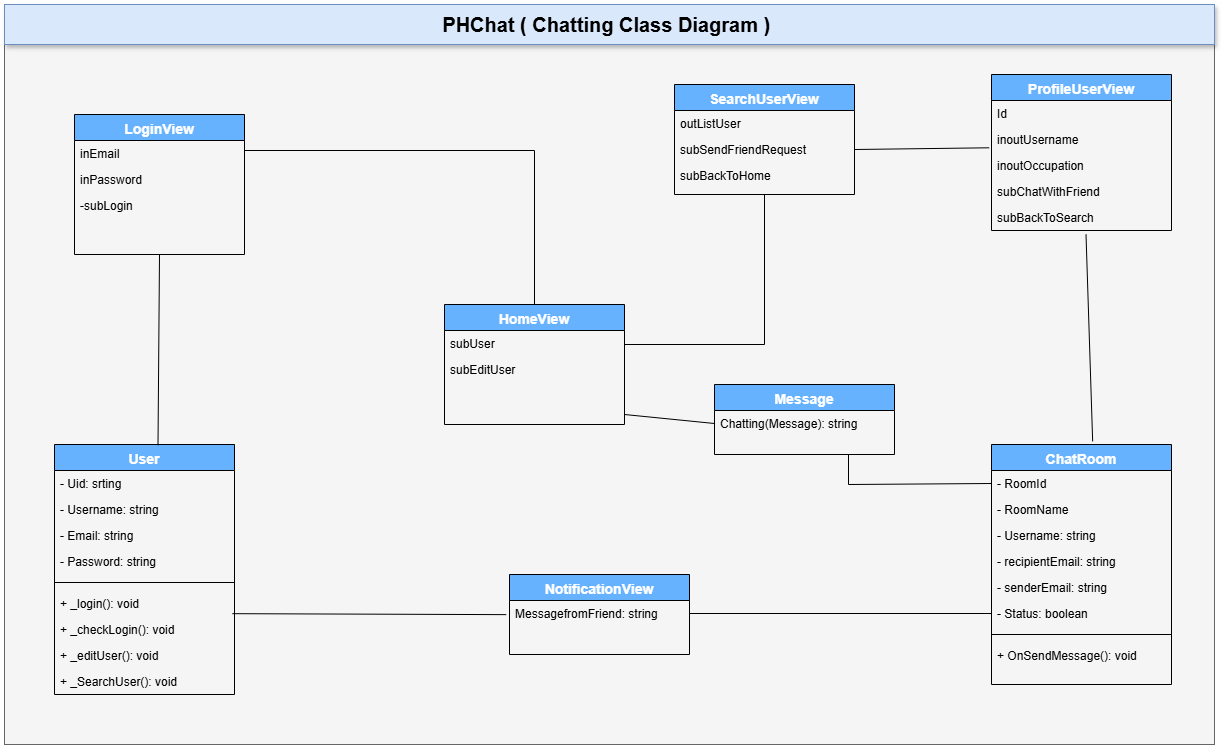

The diagram above was exported from draw.io. Its source (the exported page's mxGraphModel, read from the mxfile embedded in the PNG):
<mxGraphModel dx="2327" dy="-373" grid="1" gridSize="10" guides="1" tooltips="1" connect="1" arrows="1" fold="1" page="1" pageScale="1" pageWidth="827" pageHeight="1169" math="0" shadow="0">
  <root>
    <mxCell id="0" />
    <mxCell id="1" parent="0" />
    <mxCell id="Og_IRy7UPX-eAyPIv0Ty-1" value="" style="rounded=0;whiteSpace=wrap;html=1;fillColor=#f5f5f5;fontColor=#333333;strokeColor=#666666;" vertex="1" parent="1">
      <mxGeometry x="-160" y="1830" width="1210" height="740" as="geometry" />
    </mxCell>
    <mxCell id="Og_IRy7UPX-eAyPIv0Ty-2" value="&lt;font style=&quot;font-size: 20px;&quot;&gt;&lt;b&gt;PHChat ( Chatting&lt;/b&gt;&lt;b&gt;&amp;nbsp;&lt;/b&gt;&lt;b&gt;Class Diagram )&amp;nbsp;&lt;/b&gt;&lt;/font&gt;" style="rounded=0;whiteSpace=wrap;html=1;shadow=1;strokeColor=#6c8ebf;fillColor=#dae8fc;" vertex="1" parent="1">
      <mxGeometry x="-160" y="1830" width="1210" height="40" as="geometry" />
    </mxCell>
    <mxCell id="Og_IRy7UPX-eAyPIv0Ty-3" value="User" style="swimlane;fontStyle=1;align=center;verticalAlign=top;childLayout=stackLayout;horizontal=1;startSize=26;horizontalStack=0;resizeParent=1;resizeLast=0;collapsible=1;marginBottom=0;rounded=0;shadow=0;strokeWidth=1;fillColor=#66B2FF;fontColor=#FFFFFF;fontSize=14;" vertex="1" parent="1">
      <mxGeometry x="-110" y="2270" width="180" height="250" as="geometry">
        <mxRectangle x="550" y="140" width="160" height="26" as="alternateBounds" />
      </mxGeometry>
    </mxCell>
    <mxCell id="Og_IRy7UPX-eAyPIv0Ty-4" value="- Uid: srting" style="text;align=left;verticalAlign=top;spacingLeft=4;spacingRight=4;overflow=hidden;rotatable=0;points=[[0,0.5],[1,0.5]];portConstraint=eastwest;" vertex="1" parent="Og_IRy7UPX-eAyPIv0Ty-3">
      <mxGeometry y="26" width="180" height="26" as="geometry" />
    </mxCell>
    <mxCell id="Og_IRy7UPX-eAyPIv0Ty-5" value="- Username: string" style="text;align=left;verticalAlign=top;spacingLeft=4;spacingRight=4;overflow=hidden;rotatable=0;points=[[0,0.5],[1,0.5]];portConstraint=eastwest;" vertex="1" parent="Og_IRy7UPX-eAyPIv0Ty-3">
      <mxGeometry y="52" width="180" height="26" as="geometry" />
    </mxCell>
    <mxCell id="Og_IRy7UPX-eAyPIv0Ty-6" value="- Email: string" style="text;align=left;verticalAlign=top;spacingLeft=4;spacingRight=4;overflow=hidden;rotatable=0;points=[[0,0.5],[1,0.5]];portConstraint=eastwest;rounded=0;shadow=0;html=0;" vertex="1" parent="Og_IRy7UPX-eAyPIv0Ty-3">
      <mxGeometry y="78" width="180" height="26" as="geometry" />
    </mxCell>
    <mxCell id="Og_IRy7UPX-eAyPIv0Ty-7" value="- Password: string" style="text;align=left;verticalAlign=top;spacingLeft=4;spacingRight=4;overflow=hidden;rotatable=0;points=[[0,0.5],[1,0.5]];portConstraint=eastwest;rounded=0;shadow=0;html=0;" vertex="1" parent="Og_IRy7UPX-eAyPIv0Ty-3">
      <mxGeometry y="104" width="180" height="26" as="geometry" />
    </mxCell>
    <mxCell id="Og_IRy7UPX-eAyPIv0Ty-12" value="" style="line;html=1;strokeWidth=1;align=left;verticalAlign=middle;spacingTop=-1;spacingLeft=3;spacingRight=3;rotatable=0;labelPosition=right;points=[];portConstraint=eastwest;" vertex="1" parent="Og_IRy7UPX-eAyPIv0Ty-3">
      <mxGeometry y="130" width="180" height="16" as="geometry" />
    </mxCell>
    <mxCell id="Og_IRy7UPX-eAyPIv0Ty-13" value="+ _login(): void&#10;" style="text;align=left;verticalAlign=top;spacingLeft=4;spacingRight=4;overflow=hidden;rotatable=0;points=[[0,0.5],[1,0.5]];portConstraint=eastwest;" vertex="1" parent="Og_IRy7UPX-eAyPIv0Ty-3">
      <mxGeometry y="146" width="180" height="26" as="geometry" />
    </mxCell>
    <mxCell id="Og_IRy7UPX-eAyPIv0Ty-14" value="+ _checkLogin(): void " style="text;align=left;verticalAlign=top;spacingLeft=4;spacingRight=4;overflow=hidden;rotatable=0;points=[[0,0.5],[1,0.5]];portConstraint=eastwest;" vertex="1" parent="Og_IRy7UPX-eAyPIv0Ty-3">
      <mxGeometry y="172" width="180" height="26" as="geometry" />
    </mxCell>
    <mxCell id="Og_IRy7UPX-eAyPIv0Ty-36" value="+ _editUser(): void " style="text;align=left;verticalAlign=top;spacingLeft=4;spacingRight=4;overflow=hidden;rotatable=0;points=[[0,0.5],[1,0.5]];portConstraint=eastwest;" vertex="1" parent="Og_IRy7UPX-eAyPIv0Ty-3">
      <mxGeometry y="198" width="180" height="26" as="geometry" />
    </mxCell>
    <mxCell id="Og_IRy7UPX-eAyPIv0Ty-68" value="+ _SearchUser(): void " style="text;align=left;verticalAlign=top;spacingLeft=4;spacingRight=4;overflow=hidden;rotatable=0;points=[[0,0.5],[1,0.5]];portConstraint=eastwest;" vertex="1" parent="Og_IRy7UPX-eAyPIv0Ty-3">
      <mxGeometry y="224" width="180" height="26" as="geometry" />
    </mxCell>
    <mxCell id="Og_IRy7UPX-eAyPIv0Ty-17" value="LoginView" style="swimlane;fontStyle=1;align=center;verticalAlign=top;childLayout=stackLayout;horizontal=1;startSize=26;horizontalStack=0;resizeParent=1;resizeLast=0;collapsible=1;marginBottom=0;rounded=0;shadow=0;strokeWidth=1;fillColor=#66B2FF;fontColor=#FFFFFF;fontSize=14;" vertex="1" parent="1">
      <mxGeometry x="-90" y="1940" width="170" height="140" as="geometry">
        <mxRectangle x="550" y="140" width="160" height="26" as="alternateBounds" />
      </mxGeometry>
    </mxCell>
    <mxCell id="Og_IRy7UPX-eAyPIv0Ty-18" value="inEmail" style="text;align=left;verticalAlign=top;spacingLeft=4;spacingRight=4;overflow=hidden;rotatable=0;points=[[0,0.5],[1,0.5]];portConstraint=eastwest;" vertex="1" parent="Og_IRy7UPX-eAyPIv0Ty-17">
      <mxGeometry y="26" width="170" height="26" as="geometry" />
    </mxCell>
    <mxCell id="Og_IRy7UPX-eAyPIv0Ty-19" value="inPassword" style="text;align=left;verticalAlign=top;spacingLeft=4;spacingRight=4;overflow=hidden;rotatable=0;points=[[0,0.5],[1,0.5]];portConstraint=eastwest;" vertex="1" parent="Og_IRy7UPX-eAyPIv0Ty-17">
      <mxGeometry y="52" width="170" height="26" as="geometry" />
    </mxCell>
    <mxCell id="Og_IRy7UPX-eAyPIv0Ty-26" value="-subLogin" style="text;align=left;verticalAlign=top;spacingLeft=4;spacingRight=4;overflow=hidden;rotatable=0;points=[[0,0.5],[1,0.5]];portConstraint=eastwest;" vertex="1" parent="Og_IRy7UPX-eAyPIv0Ty-17">
      <mxGeometry y="78" width="170" height="26" as="geometry" />
    </mxCell>
    <mxCell id="Og_IRy7UPX-eAyPIv0Ty-27" value="ProfileUserView" style="swimlane;fontStyle=1;align=center;verticalAlign=top;childLayout=stackLayout;horizontal=1;startSize=26;horizontalStack=0;resizeParent=1;resizeLast=0;collapsible=1;marginBottom=0;rounded=0;shadow=0;strokeWidth=1;fillColor=#66B2FF;fontColor=#FFFFFF;fontSize=14;" vertex="1" parent="1">
      <mxGeometry x="827" y="1900" width="180" height="156" as="geometry">
        <mxRectangle x="550" y="140" width="160" height="26" as="alternateBounds" />
      </mxGeometry>
    </mxCell>
    <mxCell id="Og_IRy7UPX-eAyPIv0Ty-28" value="Id" style="text;align=left;verticalAlign=top;spacingLeft=4;spacingRight=4;overflow=hidden;rotatable=0;points=[[0,0.5],[1,0.5]];portConstraint=eastwest;" vertex="1" parent="Og_IRy7UPX-eAyPIv0Ty-27">
      <mxGeometry y="26" width="180" height="26" as="geometry" />
    </mxCell>
    <mxCell id="Og_IRy7UPX-eAyPIv0Ty-29" value="inoutUsername" style="text;align=left;verticalAlign=top;spacingLeft=4;spacingRight=4;overflow=hidden;rotatable=0;points=[[0,0.5],[1,0.5]];portConstraint=eastwest;" vertex="1" parent="Og_IRy7UPX-eAyPIv0Ty-27">
      <mxGeometry y="52" width="180" height="26" as="geometry" />
    </mxCell>
    <mxCell id="Og_IRy7UPX-eAyPIv0Ty-30" value="inoutOccupation" style="text;align=left;verticalAlign=top;spacingLeft=4;spacingRight=4;overflow=hidden;rotatable=0;points=[[0,0.5],[1,0.5]];portConstraint=eastwest;rounded=0;shadow=0;html=0;" vertex="1" parent="Og_IRy7UPX-eAyPIv0Ty-27">
      <mxGeometry y="78" width="180" height="26" as="geometry" />
    </mxCell>
    <mxCell id="Og_IRy7UPX-eAyPIv0Ty-113" value="subChatWithFriend" style="text;align=left;verticalAlign=top;spacingLeft=4;spacingRight=4;overflow=hidden;rotatable=0;points=[[0,0.5],[1,0.5]];portConstraint=eastwest;rounded=0;shadow=0;html=0;" vertex="1" parent="Og_IRy7UPX-eAyPIv0Ty-27">
      <mxGeometry y="104" width="180" height="26" as="geometry" />
    </mxCell>
    <mxCell id="Og_IRy7UPX-eAyPIv0Ty-79" value="subBackToSearch" style="text;align=left;verticalAlign=top;spacingLeft=4;spacingRight=4;overflow=hidden;rotatable=0;points=[[0,0.5],[1,0.5]];portConstraint=eastwest;rounded=0;shadow=0;html=0;" vertex="1" parent="Og_IRy7UPX-eAyPIv0Ty-27">
      <mxGeometry y="130" width="180" height="26" as="geometry" />
    </mxCell>
    <mxCell id="Og_IRy7UPX-eAyPIv0Ty-37" value="HomeView" style="swimlane;fontStyle=1;align=center;verticalAlign=top;childLayout=stackLayout;horizontal=1;startSize=26;horizontalStack=0;resizeParent=1;resizeLast=0;collapsible=1;marginBottom=0;rounded=0;shadow=0;strokeWidth=1;fillColor=#66B2FF;fontColor=#FFFFFF;fontSize=14;" vertex="1" parent="1">
      <mxGeometry x="280" y="2130" width="180" height="120" as="geometry">
        <mxRectangle x="550" y="140" width="160" height="26" as="alternateBounds" />
      </mxGeometry>
    </mxCell>
    <mxCell id="Og_IRy7UPX-eAyPIv0Ty-41" value="subUser" style="text;align=left;verticalAlign=top;spacingLeft=4;spacingRight=4;overflow=hidden;rotatable=0;points=[[0,0.5],[1,0.5]];portConstraint=eastwest;rounded=0;shadow=0;html=0;" vertex="1" parent="Og_IRy7UPX-eAyPIv0Ty-37">
      <mxGeometry y="26" width="180" height="26" as="geometry" />
    </mxCell>
    <mxCell id="Og_IRy7UPX-eAyPIv0Ty-43" value="subEditUser" style="text;align=left;verticalAlign=top;spacingLeft=4;spacingRight=4;overflow=hidden;rotatable=0;points=[[0,0.5],[1,0.5]];portConstraint=eastwest;" vertex="1" parent="Og_IRy7UPX-eAyPIv0Ty-37">
      <mxGeometry y="52" width="180" height="26" as="geometry" />
    </mxCell>
    <mxCell id="Og_IRy7UPX-eAyPIv0Ty-69" value="SearchUserView" style="swimlane;fontStyle=1;align=center;verticalAlign=top;childLayout=stackLayout;horizontal=1;startSize=26;horizontalStack=0;resizeParent=1;resizeLast=0;collapsible=1;marginBottom=0;rounded=0;shadow=0;strokeWidth=1;fillColor=#66B2FF;fontColor=#FFFFFF;fontSize=14;" vertex="1" parent="1">
      <mxGeometry x="510" y="1910" width="180" height="110" as="geometry">
        <mxRectangle x="550" y="140" width="160" height="26" as="alternateBounds" />
      </mxGeometry>
    </mxCell>
    <mxCell id="Og_IRy7UPX-eAyPIv0Ty-70" value="outListUser" style="text;align=left;verticalAlign=top;spacingLeft=4;spacingRight=4;overflow=hidden;rotatable=0;points=[[0,0.5],[1,0.5]];portConstraint=eastwest;" vertex="1" parent="Og_IRy7UPX-eAyPIv0Ty-69">
      <mxGeometry y="26" width="180" height="26" as="geometry" />
    </mxCell>
    <mxCell id="Og_IRy7UPX-eAyPIv0Ty-71" value="subSendFriendRequest" style="text;align=left;verticalAlign=top;spacingLeft=4;spacingRight=4;overflow=hidden;rotatable=0;points=[[0,0.5],[1,0.5]];portConstraint=eastwest;" vertex="1" parent="Og_IRy7UPX-eAyPIv0Ty-69">
      <mxGeometry y="52" width="180" height="26" as="geometry" />
    </mxCell>
    <mxCell id="Og_IRy7UPX-eAyPIv0Ty-73" value="subBackToHome" style="text;align=left;verticalAlign=top;spacingLeft=4;spacingRight=4;overflow=hidden;rotatable=0;points=[[0,0.5],[1,0.5]];portConstraint=eastwest;rounded=0;shadow=0;html=0;" vertex="1" parent="Og_IRy7UPX-eAyPIv0Ty-69">
      <mxGeometry y="78" width="180" height="26" as="geometry" />
    </mxCell>
    <mxCell id="Og_IRy7UPX-eAyPIv0Ty-84" value="NotificationView" style="swimlane;fontStyle=1;align=center;verticalAlign=top;childLayout=stackLayout;horizontal=1;startSize=26;horizontalStack=0;resizeParent=1;resizeLast=0;collapsible=1;marginBottom=0;rounded=0;shadow=0;strokeWidth=1;fillColor=#66B2FF;fontColor=#FFFFFF;fontSize=14;" vertex="1" parent="1">
      <mxGeometry x="345" y="2400" width="180" height="80" as="geometry">
        <mxRectangle x="550" y="140" width="160" height="26" as="alternateBounds" />
      </mxGeometry>
    </mxCell>
    <mxCell id="Og_IRy7UPX-eAyPIv0Ty-114" value="MessagefromFriend: string" style="text;align=left;verticalAlign=top;spacingLeft=4;spacingRight=4;overflow=hidden;rotatable=0;points=[[0,0.5],[1,0.5]];portConstraint=eastwest;" vertex="1" parent="Og_IRy7UPX-eAyPIv0Ty-84">
      <mxGeometry y="26" width="180" height="26" as="geometry" />
    </mxCell>
    <mxCell id="Og_IRy7UPX-eAyPIv0Ty-89" value="" style="endArrow=none;html=1;rounded=0;entryX=0.5;entryY=1;entryDx=0;entryDy=0;exitX=0.575;exitY=0.003;exitDx=0;exitDy=0;exitPerimeter=0;" edge="1" parent="1" source="Og_IRy7UPX-eAyPIv0Ty-3" target="Og_IRy7UPX-eAyPIv0Ty-17">
      <mxGeometry width="50" height="50" relative="1" as="geometry">
        <mxPoint x="-60" y="2180" as="sourcePoint" />
        <mxPoint x="-10" y="2130" as="targetPoint" />
      </mxGeometry>
    </mxCell>
    <mxCell id="Og_IRy7UPX-eAyPIv0Ty-90" value="" style="endArrow=none;html=1;rounded=0;entryX=1;entryY=0.5;entryDx=0;entryDy=0;exitX=0.5;exitY=0;exitDx=0;exitDy=0;" edge="1" parent="1" source="Og_IRy7UPX-eAyPIv0Ty-37">
      <mxGeometry width="50" height="50" relative="1" as="geometry">
        <mxPoint x="260" y="1976" as="sourcePoint" />
        <mxPoint x="80" y="1976" as="targetPoint" />
        <Array as="points">
          <mxPoint x="370" y="1976" />
        </Array>
      </mxGeometry>
    </mxCell>
    <mxCell id="Og_IRy7UPX-eAyPIv0Ty-92" value="" style="endArrow=none;html=1;rounded=0;exitX=-0.013;exitY=0.819;exitDx=0;exitDy=0;entryX=1;entryY=0.5;entryDx=0;entryDy=0;exitPerimeter=0;" edge="1" parent="1" source="Og_IRy7UPX-eAyPIv0Ty-29" target="Og_IRy7UPX-eAyPIv0Ty-71">
      <mxGeometry width="50" height="50" relative="1" as="geometry">
        <mxPoint x="620" y="2250" as="sourcePoint" />
        <mxPoint x="621" y="2151" as="targetPoint" />
      </mxGeometry>
    </mxCell>
    <mxCell id="Og_IRy7UPX-eAyPIv0Ty-97" value="" style="endArrow=none;html=1;rounded=0;entryX=0.988;entryY=0.891;entryDx=0;entryDy=0;entryPerimeter=0;exitX=-0.018;exitY=-0.072;exitDx=0;exitDy=0;exitPerimeter=0;" edge="1" parent="1" target="Og_IRy7UPX-eAyPIv0Ty-13">
      <mxGeometry width="50" height="50" relative="1" as="geometry">
        <mxPoint x="341.7600000000002" y="2440.1279999999997" as="sourcePoint" />
        <mxPoint x="168" y="2420" as="targetPoint" />
      </mxGeometry>
    </mxCell>
    <mxCell id="Og_IRy7UPX-eAyPIv0Ty-98" value="ChatRoom" style="swimlane;fontStyle=1;align=center;verticalAlign=top;childLayout=stackLayout;horizontal=1;startSize=26;horizontalStack=0;resizeParent=1;resizeLast=0;collapsible=1;marginBottom=0;rounded=0;shadow=0;strokeWidth=1;fillColor=#66B2FF;fontColor=#FFFFFF;fontSize=14;" vertex="1" parent="1">
      <mxGeometry x="827" y="2270" width="180" height="240" as="geometry">
        <mxRectangle x="550" y="140" width="160" height="26" as="alternateBounds" />
      </mxGeometry>
    </mxCell>
    <mxCell id="Og_IRy7UPX-eAyPIv0Ty-99" value="- RoomId" style="text;align=left;verticalAlign=top;spacingLeft=4;spacingRight=4;overflow=hidden;rotatable=0;points=[[0,0.5],[1,0.5]];portConstraint=eastwest;" vertex="1" parent="Og_IRy7UPX-eAyPIv0Ty-98">
      <mxGeometry y="26" width="180" height="26" as="geometry" />
    </mxCell>
    <mxCell id="Og_IRy7UPX-eAyPIv0Ty-100" value="- RoomName" style="text;align=left;verticalAlign=top;spacingLeft=4;spacingRight=4;overflow=hidden;rotatable=0;points=[[0,0.5],[1,0.5]];portConstraint=eastwest;" vertex="1" parent="Og_IRy7UPX-eAyPIv0Ty-98">
      <mxGeometry y="52" width="180" height="26" as="geometry" />
    </mxCell>
    <mxCell id="Og_IRy7UPX-eAyPIv0Ty-101" value="- Username: string" style="text;align=left;verticalAlign=top;spacingLeft=4;spacingRight=4;overflow=hidden;rotatable=0;points=[[0,0.5],[1,0.5]];portConstraint=eastwest;rounded=0;shadow=0;html=0;" vertex="1" parent="Og_IRy7UPX-eAyPIv0Ty-98">
      <mxGeometry y="78" width="180" height="26" as="geometry" />
    </mxCell>
    <mxCell id="Og_IRy7UPX-eAyPIv0Ty-115" value="- recipientEmail: string" style="text;align=left;verticalAlign=top;spacingLeft=4;spacingRight=4;overflow=hidden;rotatable=0;points=[[0,0.5],[1,0.5]];portConstraint=eastwest;rounded=0;shadow=0;html=0;" vertex="1" parent="Og_IRy7UPX-eAyPIv0Ty-98">
      <mxGeometry y="104" width="180" height="26" as="geometry" />
    </mxCell>
    <mxCell id="Og_IRy7UPX-eAyPIv0Ty-116" value="- senderEmail: string" style="text;align=left;verticalAlign=top;spacingLeft=4;spacingRight=4;overflow=hidden;rotatable=0;points=[[0,0.5],[1,0.5]];portConstraint=eastwest;rounded=0;shadow=0;html=0;" vertex="1" parent="Og_IRy7UPX-eAyPIv0Ty-98">
      <mxGeometry y="130" width="180" height="26" as="geometry" />
    </mxCell>
    <mxCell id="Og_IRy7UPX-eAyPIv0Ty-102" value="- Status: boolean" style="text;align=left;verticalAlign=top;spacingLeft=4;spacingRight=4;overflow=hidden;rotatable=0;points=[[0,0.5],[1,0.5]];portConstraint=eastwest;rounded=0;shadow=0;html=0;" vertex="1" parent="Og_IRy7UPX-eAyPIv0Ty-98">
      <mxGeometry y="156" width="180" height="26" as="geometry" />
    </mxCell>
    <mxCell id="Og_IRy7UPX-eAyPIv0Ty-103" value="" style="line;html=1;strokeWidth=1;align=left;verticalAlign=middle;spacingTop=-1;spacingLeft=3;spacingRight=3;rotatable=0;labelPosition=right;points=[];portConstraint=eastwest;" vertex="1" parent="Og_IRy7UPX-eAyPIv0Ty-98">
      <mxGeometry y="182" width="180" height="16" as="geometry" />
    </mxCell>
    <mxCell id="Og_IRy7UPX-eAyPIv0Ty-104" value="+ OnSendMessage(): void&#10;" style="text;align=left;verticalAlign=top;spacingLeft=4;spacingRight=4;overflow=hidden;rotatable=0;points=[[0,0.5],[1,0.5]];portConstraint=eastwest;" vertex="1" parent="Og_IRy7UPX-eAyPIv0Ty-98">
      <mxGeometry y="198" width="180" height="26" as="geometry" />
    </mxCell>
    <mxCell id="Og_IRy7UPX-eAyPIv0Ty-108" value="Message" style="swimlane;fontStyle=1;align=center;verticalAlign=top;childLayout=stackLayout;horizontal=1;startSize=26;horizontalStack=0;resizeParent=1;resizeLast=0;collapsible=1;marginBottom=0;rounded=0;shadow=0;strokeWidth=1;fillColor=#66B2FF;fontColor=#FFFFFF;fontSize=14;" vertex="1" parent="1">
      <mxGeometry x="550" y="2210" width="180" height="70" as="geometry">
        <mxRectangle x="550" y="140" width="160" height="26" as="alternateBounds" />
      </mxGeometry>
    </mxCell>
    <mxCell id="Og_IRy7UPX-eAyPIv0Ty-109" value="Chatting(Message): string" style="text;align=left;verticalAlign=top;spacingLeft=4;spacingRight=4;overflow=hidden;rotatable=0;points=[[0,0.5],[1,0.5]];portConstraint=eastwest;" vertex="1" parent="Og_IRy7UPX-eAyPIv0Ty-108">
      <mxGeometry y="26" width="180" height="26" as="geometry" />
    </mxCell>
    <mxCell id="Og_IRy7UPX-eAyPIv0Ty-117" value="" style="endArrow=none;html=1;rounded=0;entryX=0;entryY=0.5;entryDx=0;entryDy=0;" edge="1" parent="1" target="Og_IRy7UPX-eAyPIv0Ty-109">
      <mxGeometry width="50" height="50" relative="1" as="geometry">
        <mxPoint x="460" y="2240" as="sourcePoint" />
        <mxPoint x="530" y="2190" as="targetPoint" />
      </mxGeometry>
    </mxCell>
    <mxCell id="Og_IRy7UPX-eAyPIv0Ty-118" value="" style="endArrow=none;html=1;rounded=0;entryX=0.5;entryY=1;entryDx=0;entryDy=0;" edge="1" parent="1" target="Og_IRy7UPX-eAyPIv0Ty-69">
      <mxGeometry width="50" height="50" relative="1" as="geometry">
        <mxPoint x="460" y="2170" as="sourcePoint" />
        <mxPoint x="550" y="2179" as="targetPoint" />
        <Array as="points">
          <mxPoint x="600" y="2170" />
        </Array>
      </mxGeometry>
    </mxCell>
    <mxCell id="Og_IRy7UPX-eAyPIv0Ty-119" value="" style="endArrow=none;html=1;rounded=0;entryX=0.562;entryY=-0.013;entryDx=0;entryDy=0;exitX=0.525;exitY=1.149;exitDx=0;exitDy=0;exitPerimeter=0;entryPerimeter=0;" edge="1" parent="1" source="Og_IRy7UPX-eAyPIv0Ty-79" target="Og_IRy7UPX-eAyPIv0Ty-98">
      <mxGeometry width="50" height="50" relative="1" as="geometry">
        <mxPoint x="940" y="2121" as="sourcePoint" />
        <mxPoint x="1030" y="2130" as="targetPoint" />
      </mxGeometry>
    </mxCell>
    <mxCell id="Og_IRy7UPX-eAyPIv0Ty-120" value="" style="endArrow=none;html=1;rounded=0;entryX=0;entryY=0.5;entryDx=0;entryDy=0;exitX=1;exitY=0.5;exitDx=0;exitDy=0;" edge="1" parent="1" source="Og_IRy7UPX-eAyPIv0Ty-114" target="Og_IRy7UPX-eAyPIv0Ty-102">
      <mxGeometry width="50" height="50" relative="1" as="geometry">
        <mxPoint x="730" y="2410" as="sourcePoint" />
        <mxPoint x="736" y="2617" as="targetPoint" />
      </mxGeometry>
    </mxCell>
    <mxCell id="Og_IRy7UPX-eAyPIv0Ty-121" value="" style="endArrow=none;html=1;rounded=0;entryX=0;entryY=0.5;entryDx=0;entryDy=0;exitX=0.525;exitY=1.149;exitDx=0;exitDy=0;exitPerimeter=0;" edge="1" parent="1" target="Og_IRy7UPX-eAyPIv0Ty-99">
      <mxGeometry width="50" height="50" relative="1" as="geometry">
        <mxPoint x="684" y="2280" as="sourcePoint" />
        <mxPoint x="690" y="2487" as="targetPoint" />
        <Array as="points">
          <mxPoint x="684" y="2310" />
        </Array>
      </mxGeometry>
    </mxCell>
  </root>
</mxGraphModel>